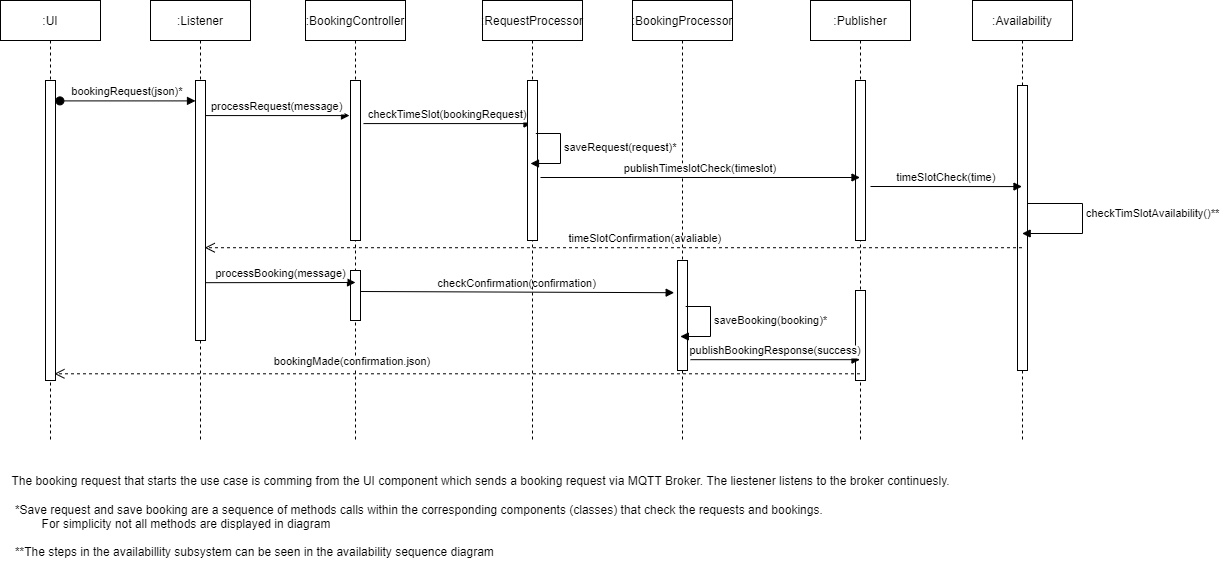

The diagram above was exported from draw.io. Its source (the exported page's mxGraphModel, read from the mxfile embedded in the PNG):
<mxGraphModel dx="2213" dy="1822" grid="1" gridSize="10" guides="1" tooltips="1" connect="1" arrows="1" fold="1" page="1" pageScale="1" pageWidth="850" pageHeight="1100" math="0" shadow="0">
  <root>
    <mxCell id="0" />
    <mxCell id="1" parent="0" />
    <mxCell id="2" value=":Listener" style="shape=umlLifeline;perimeter=lifelinePerimeter;container=1;collapsible=0;recursiveResize=0;rounded=0;shadow=0;strokeWidth=1;" vertex="1" parent="1">
      <mxGeometry x="160" y="860" width="100" height="440" as="geometry" />
    </mxCell>
    <mxCell id="3" value="" style="points=[];perimeter=orthogonalPerimeter;rounded=0;shadow=0;strokeWidth=1;" vertex="1" parent="2">
      <mxGeometry x="45" y="80" width="10" height="260" as="geometry" />
    </mxCell>
    <mxCell id="4" value="processRequest(message)" style="verticalAlign=bottom;endArrow=block;entryX=-0.1;entryY=0.238;shadow=0;strokeWidth=1;entryDx=0;entryDy=0;entryPerimeter=0;" edge="1" parent="1">
      <mxGeometry relative="1" as="geometry">
        <mxPoint x="215" y="975.0799999999999" as="sourcePoint" />
        <mxPoint x="359" y="975.0799999999999" as="targetPoint" />
      </mxGeometry>
    </mxCell>
    <mxCell id="5" value=":BookingController" style="shape=umlLifeline;perimeter=lifelinePerimeter;container=1;collapsible=0;recursiveResize=0;rounded=0;shadow=0;strokeWidth=1;" vertex="1" parent="1">
      <mxGeometry x="315" y="860" width="100" height="440" as="geometry" />
    </mxCell>
    <mxCell id="6" value="" style="points=[];perimeter=orthogonalPerimeter;rounded=0;shadow=0;strokeWidth=1;" vertex="1" parent="5">
      <mxGeometry x="45" y="80" width="10" height="160" as="geometry" />
    </mxCell>
    <mxCell id="7" value="" style="points=[];perimeter=orthogonalPerimeter;rounded=0;shadow=0;strokeWidth=1;" vertex="1" parent="5">
      <mxGeometry x="45" y="270" width="10" height="50" as="geometry" />
    </mxCell>
    <mxCell id="8" value=":Publisher" style="shape=umlLifeline;perimeter=lifelinePerimeter;container=1;collapsible=0;recursiveResize=0;rounded=0;shadow=0;strokeWidth=1;" vertex="1" parent="1">
      <mxGeometry x="820" y="860" width="100" height="440" as="geometry" />
    </mxCell>
    <mxCell id="9" value="" style="points=[];perimeter=orthogonalPerimeter;rounded=0;shadow=0;strokeWidth=1;" vertex="1" parent="8">
      <mxGeometry x="45" y="80" width="10" height="160" as="geometry" />
    </mxCell>
    <mxCell id="10" value="" style="points=[];perimeter=orthogonalPerimeter;rounded=0;shadow=0;strokeWidth=1;" vertex="1" parent="8">
      <mxGeometry x="45" y="290" width="10" height="90" as="geometry" />
    </mxCell>
    <mxCell id="11" value=":Availability" style="shape=umlLifeline;perimeter=lifelinePerimeter;container=1;collapsible=0;recursiveResize=0;rounded=0;shadow=0;strokeWidth=1;" vertex="1" parent="1">
      <mxGeometry x="982" y="860" width="100" height="440" as="geometry" />
    </mxCell>
    <mxCell id="12" value="" style="points=[];perimeter=orthogonalPerimeter;rounded=0;shadow=0;strokeWidth=1;" vertex="1" parent="11">
      <mxGeometry x="45" y="85" width="10" height="285" as="geometry" />
    </mxCell>
    <mxCell id="13" value="checkTimSlotAvailability()**" style="edgeStyle=orthogonalEdgeStyle;html=1;align=left;spacingLeft=2;endArrow=block;rounded=0;" edge="1" parent="11">
      <mxGeometry x="-0.1043" relative="1" as="geometry">
        <mxPoint x="55" y="203" as="sourcePoint" />
        <Array as="points">
          <mxPoint x="110" y="203" />
          <mxPoint x="110" y="233" />
        </Array>
        <mxPoint x="49.666666666666515" y="233" as="targetPoint" />
        <mxPoint as="offset" />
      </mxGeometry>
    </mxCell>
    <mxCell id="14" value="checkTimeSlot(bookingRequest)" style="verticalAlign=bottom;endArrow=block;shadow=0;strokeWidth=1;exitX=1.3;exitY=0.288;exitDx=0;exitDy=0;exitPerimeter=0;" edge="1" parent="1">
      <mxGeometry relative="1" as="geometry">
        <mxPoint x="373" y="983.0799999999999" as="sourcePoint" />
        <mxPoint x="541.5" y="983.0799999999999" as="targetPoint" />
      </mxGeometry>
    </mxCell>
    <mxCell id="15" value="timeSlotCheck(time)" style="verticalAlign=bottom;endArrow=block;shadow=0;strokeWidth=1;" edge="1" parent="1">
      <mxGeometry relative="1" as="geometry">
        <mxPoint x="880" y="1046" as="sourcePoint" />
        <mxPoint x="1031.5" y="1046.0800000000004" as="targetPoint" />
      </mxGeometry>
    </mxCell>
    <mxCell id="16" value="timeSlotConfirmation(avaliable)" style="verticalAlign=bottom;endArrow=open;dashed=1;endSize=8;shadow=0;strokeWidth=1;entryX=0.924;entryY=0.697;entryDx=0;entryDy=0;entryPerimeter=0;" edge="1" parent="1">
      <mxGeometry x="-0.078" relative="1" as="geometry">
        <mxPoint x="214.24000000000024" y="1107.2200000000003" as="targetPoint" />
        <mxPoint x="1031.5" y="1107.2200000000003" as="sourcePoint" />
        <mxPoint as="offset" />
      </mxGeometry>
    </mxCell>
    <mxCell id="17" value="bookingRequest(json)*" style="verticalAlign=bottom;startArrow=oval;endArrow=block;startSize=8;shadow=0;strokeWidth=1;exitX=1.441;exitY=0.068;exitDx=0;exitDy=0;exitPerimeter=0;" edge="1" source="22" target="3" parent="1">
      <mxGeometry relative="1" as="geometry">
        <mxPoint x="60" y="951" as="sourcePoint" />
        <mxPoint x="187" y="951.04" as="targetPoint" />
      </mxGeometry>
    </mxCell>
    <mxCell id="18" value="processBooking(message)" style="verticalAlign=bottom;endArrow=block;shadow=0;strokeWidth=1;exitX=1.062;exitY=0.742;exitDx=0;exitDy=0;exitPerimeter=0;" edge="1" parent="1">
      <mxGeometry relative="1" as="geometry">
        <mxPoint x="215.6199999999999" y="1142.1800000000003" as="sourcePoint" />
        <mxPoint x="365" y="1142" as="targetPoint" />
      </mxGeometry>
    </mxCell>
    <mxCell id="19" value="checkConfirmation(confirmation)" style="verticalAlign=bottom;endArrow=block;shadow=0;strokeWidth=1;entryX=-0.333;entryY=0.844;entryDx=0;entryDy=0;entryPerimeter=0;" edge="1" parent="1">
      <mxGeometry relative="1" as="geometry">
        <mxPoint x="370" y="1151" as="sourcePoint" />
        <mxPoint x="683.6700000000001" y="1152.2000000000003" as="targetPoint" />
      </mxGeometry>
    </mxCell>
    <mxCell id="20" value="The booking request that starts the use case is comming from the UI component which sends a booking request via MQTT Broker. The liestener listens to the broker continuesly." style="text;html=1;align=center;verticalAlign=middle;resizable=0;points=[];autosize=1;" vertex="1" parent="1">
      <mxGeometry x="15" y="1330" width="950" height="20" as="geometry" />
    </mxCell>
    <mxCell id="21" value=":UI" style="shape=umlLifeline;perimeter=lifelinePerimeter;container=1;collapsible=0;recursiveResize=0;rounded=0;shadow=0;strokeWidth=1;" vertex="1" parent="1">
      <mxGeometry x="10" y="860" width="100" height="440" as="geometry" />
    </mxCell>
    <mxCell id="22" value="" style="points=[];perimeter=orthogonalPerimeter;rounded=0;shadow=0;strokeWidth=1;" vertex="1" parent="21">
      <mxGeometry x="45" y="80" width="10" height="300" as="geometry" />
    </mxCell>
    <mxCell id="23" value="bookingMade(confirmation.json)" style="verticalAlign=bottom;endArrow=open;dashed=1;endSize=8;shadow=0;strokeWidth=1;entryX=0.89;entryY=0.933;entryDx=0;entryDy=0;entryPerimeter=0;" edge="1" source="8" parent="1">
      <mxGeometry x="0.2602" y="-3" relative="1" as="geometry">
        <mxPoint x="63.90000000000009" y="1233.3000000000002" as="targetPoint" />
        <mxPoint x="540" y="1233" as="sourcePoint" />
        <mxPoint as="offset" />
      </mxGeometry>
    </mxCell>
    <mxCell id="24" value="&lt;div style=&quot;text-align: left&quot;&gt;&lt;span style=&quot;font-size: 12px&quot;&gt;*Save request and save booking are a sequence of methods calls within the corresponding components (classes) that check the requests and bookings.&amp;nbsp;&lt;/span&gt;&lt;/div&gt;&lt;div style=&quot;text-align: left&quot;&gt;&lt;span style=&quot;font-size: 12px&quot;&gt;&amp;nbsp; &amp;nbsp; &amp;nbsp; &amp;nbsp; For simplicity not all methods are displayed in diagram&lt;/span&gt;&lt;/div&gt;&lt;div style=&quot;text-align: left&quot;&gt;&lt;span style=&quot;font-size: 12px&quot;&gt;&lt;br&gt;&lt;/span&gt;&lt;/div&gt;&lt;div style=&quot;text-align: left&quot;&gt;&lt;span&gt;**The steps in the availabillity subsystem can be seen in the availability sequence diagram&lt;/span&gt;&lt;/div&gt;" style="text;html=1;align=center;verticalAlign=middle;resizable=0;points=[];autosize=1;" vertex="1" parent="1">
      <mxGeometry x="15" y="1360" width="830" height="60" as="geometry" />
    </mxCell>
    <mxCell id="25" value=":RequestProcessor" style="shape=umlLifeline;perimeter=lifelinePerimeter;container=1;collapsible=0;recursiveResize=0;rounded=0;shadow=0;strokeWidth=1;" vertex="1" parent="1">
      <mxGeometry x="492" y="860" width="100" height="440" as="geometry" />
    </mxCell>
    <mxCell id="26" value="" style="points=[];perimeter=orthogonalPerimeter;rounded=0;shadow=0;strokeWidth=1;" vertex="1" parent="25">
      <mxGeometry x="45" y="80" width="10" height="160" as="geometry" />
    </mxCell>
    <mxCell id="27" value=":BookingProcessor" style="shape=umlLifeline;perimeter=lifelinePerimeter;container=1;collapsible=0;recursiveResize=0;rounded=0;shadow=0;strokeWidth=1;" vertex="1" parent="1">
      <mxGeometry x="642" y="860" width="100" height="440" as="geometry" />
    </mxCell>
    <mxCell id="28" value="" style="points=[];perimeter=orthogonalPerimeter;rounded=0;shadow=0;strokeWidth=1;" vertex="1" parent="27">
      <mxGeometry x="45" y="260" width="10" height="110" as="geometry" />
    </mxCell>
    <mxCell id="29" value="publishTimeslotCheck(timeslot)" style="verticalAlign=bottom;endArrow=block;shadow=0;strokeWidth=1;exitX=1.3;exitY=0.288;exitDx=0;exitDy=0;exitPerimeter=0;" edge="1" target="8" parent="1">
      <mxGeometry relative="1" as="geometry">
        <mxPoint x="550" y="1037" as="sourcePoint" />
        <mxPoint x="841.5" y="1037" as="targetPoint" />
      </mxGeometry>
    </mxCell>
    <mxCell id="30" value="publishBookingResponse(success)" style="verticalAlign=bottom;endArrow=block;shadow=0;strokeWidth=1;exitX=1.062;exitY=0.742;exitDx=0;exitDy=0;exitPerimeter=0;" edge="1" target="8" parent="1">
      <mxGeometry relative="1" as="geometry">
        <mxPoint x="700" y="1219.1800000000003" as="sourcePoint" />
        <mxPoint x="840" y="1219" as="targetPoint" />
      </mxGeometry>
    </mxCell>
    <mxCell id="31" value="saveRequest(request)*" style="edgeStyle=orthogonalEdgeStyle;html=1;align=left;spacingLeft=2;endArrow=block;rounded=0;" edge="1" parent="1">
      <mxGeometry x="-0.1043" relative="1" as="geometry">
        <mxPoint x="545.3299999999999" y="993" as="sourcePoint" />
        <Array as="points">
          <mxPoint x="570" y="993" />
          <mxPoint x="570" y="1023" />
        </Array>
        <mxPoint x="539.9966666666664" y="1023" as="targetPoint" />
        <mxPoint as="offset" />
      </mxGeometry>
    </mxCell>
    <mxCell id="32" value="saveBooking(booking)*" style="edgeStyle=orthogonalEdgeStyle;html=1;align=left;spacingLeft=2;endArrow=block;rounded=0;" edge="1" parent="1">
      <mxGeometry x="-0.1043" relative="1" as="geometry">
        <mxPoint x="695.1700000000001" y="1166" as="sourcePoint" />
        <Array as="points">
          <mxPoint x="720" y="1166" />
          <mxPoint x="720" y="1196" />
        </Array>
        <mxPoint x="689.8366666666666" y="1196" as="targetPoint" />
        <mxPoint as="offset" />
      </mxGeometry>
    </mxCell>
  </root>
</mxGraphModel>